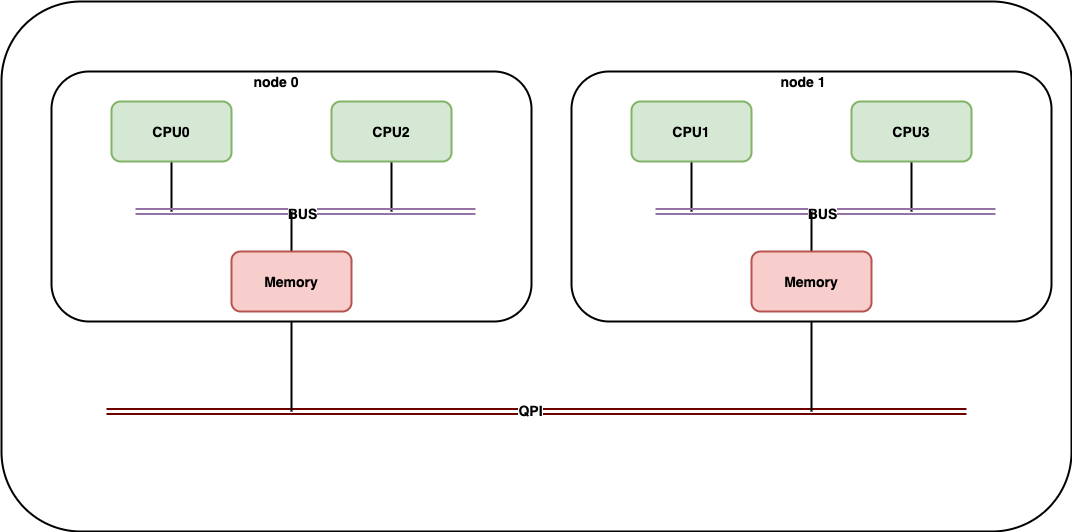

The diagram above was exported from draw.io. Its source (the exported page's mxGraphModel, read from the mxfile embedded in the PNG):
<mxGraphModel dx="1060" dy="849" grid="1" gridSize="10" guides="1" tooltips="1" connect="1" arrows="1" fold="1" page="1" pageScale="1" pageWidth="827" pageHeight="1169" math="0" shadow="0">
  <root>
    <mxCell id="0" />
    <mxCell id="1" parent="0" />
    <mxCell id="2" value="" style="rounded=1;whiteSpace=wrap;html=1;fontStyle=1;fontSize=14;strokeWidth=2;" vertex="1" parent="1">
      <mxGeometry x="50" y="60" width="1070" height="530" as="geometry" />
    </mxCell>
    <mxCell id="16" value="" style="group;fontStyle=1;fontSize=14;strokeWidth=2;" vertex="1" connectable="0" parent="1">
      <mxGeometry x="100" y="130" width="480" height="250" as="geometry" />
    </mxCell>
    <mxCell id="3" value="" style="rounded=1;whiteSpace=wrap;html=1;fontStyle=1;fontSize=14;strokeWidth=2;" vertex="1" parent="16">
      <mxGeometry width="480" height="250" as="geometry" />
    </mxCell>
    <mxCell id="11" style="edgeStyle=orthogonalEdgeStyle;rounded=0;orthogonalLoop=1;jettySize=auto;html=1;exitX=0.5;exitY=1;exitDx=0;exitDy=0;fontStyle=1;fontSize=14;strokeWidth=2;endArrow=none;endFill=0;" edge="1" parent="16" source="4">
      <mxGeometry relative="1" as="geometry">
        <mxPoint x="120" y="140" as="targetPoint" />
      </mxGeometry>
    </mxCell>
    <mxCell id="4" value="CPU0" style="rounded=1;whiteSpace=wrap;html=1;fontStyle=1;fontSize=14;strokeWidth=2;fillColor=#d5e8d4;strokeColor=#82b366;" vertex="1" parent="16">
      <mxGeometry x="60" y="30" width="120" height="60" as="geometry" />
    </mxCell>
    <mxCell id="12" style="edgeStyle=orthogonalEdgeStyle;rounded=0;orthogonalLoop=1;jettySize=auto;html=1;exitX=0.5;exitY=1;exitDx=0;exitDy=0;fontStyle=1;fontSize=14;strokeWidth=2;endArrow=none;endFill=0;" edge="1" parent="16" source="5">
      <mxGeometry relative="1" as="geometry">
        <mxPoint x="340" y="140" as="targetPoint" />
      </mxGeometry>
    </mxCell>
    <mxCell id="5" value="CPU2" style="rounded=1;whiteSpace=wrap;html=1;fontStyle=1;fontSize=14;strokeWidth=2;fillColor=#d5e8d4;strokeColor=#82b366;" vertex="1" parent="16">
      <mxGeometry x="280" y="30" width="120" height="60" as="geometry" />
    </mxCell>
    <mxCell id="8" value="" style="shape=link;html=1;fontStyle=1;fontSize=14;strokeWidth=2;fillColor=#e1d5e7;strokeColor=#9673a6;" edge="1" parent="16">
      <mxGeometry width="100" relative="1" as="geometry">
        <mxPoint x="84" y="140" as="sourcePoint" />
        <mxPoint x="424" y="140" as="targetPoint" />
      </mxGeometry>
    </mxCell>
    <mxCell id="15" value="BUS" style="edgeLabel;html=1;align=center;verticalAlign=middle;resizable=0;points=[];fontStyle=1;fontSize=14;" vertex="1" connectable="0" parent="8">
      <mxGeometry x="-0.0235" y="-1" relative="1" as="geometry">
        <mxPoint as="offset" />
      </mxGeometry>
    </mxCell>
    <mxCell id="14" style="edgeStyle=orthogonalEdgeStyle;rounded=0;orthogonalLoop=1;jettySize=auto;html=1;exitX=0.5;exitY=0;exitDx=0;exitDy=0;startArrow=none;startFill=0;endArrow=none;endFill=0;fontStyle=1;fontSize=14;strokeWidth=2;" edge="1" parent="16" source="9">
      <mxGeometry relative="1" as="geometry">
        <mxPoint x="240" y="140" as="targetPoint" />
      </mxGeometry>
    </mxCell>
    <mxCell id="9" value="Memory" style="rounded=1;whiteSpace=wrap;html=1;fontStyle=1;fontSize=14;strokeWidth=2;fillColor=#f8cecc;strokeColor=#b85450;" vertex="1" parent="16">
      <mxGeometry x="180" y="180" width="120" height="60" as="geometry" />
    </mxCell>
    <mxCell id="30" value="&lt;b&gt;node 0&lt;/b&gt;" style="text;html=1;strokeColor=none;fillColor=none;align=center;verticalAlign=middle;whiteSpace=wrap;rounded=0;fontSize=14;" vertex="1" parent="16">
      <mxGeometry x="190" width="70" height="20" as="geometry" />
    </mxCell>
    <mxCell id="17" value="" style="group;fontStyle=1;fontSize=14;strokeWidth=2;" vertex="1" connectable="0" parent="1">
      <mxGeometry x="620" y="130" width="480" height="250" as="geometry" />
    </mxCell>
    <mxCell id="18" value="" style="rounded=1;whiteSpace=wrap;html=1;fontStyle=1;fontSize=14;strokeWidth=2;" vertex="1" parent="17">
      <mxGeometry width="480" height="250" as="geometry" />
    </mxCell>
    <mxCell id="19" style="edgeStyle=orthogonalEdgeStyle;rounded=0;orthogonalLoop=1;jettySize=auto;html=1;exitX=0.5;exitY=1;exitDx=0;exitDy=0;fontStyle=1;fontSize=14;strokeWidth=2;endArrow=none;endFill=0;" edge="1" parent="17" source="20">
      <mxGeometry relative="1" as="geometry">
        <mxPoint x="120" y="140" as="targetPoint" />
      </mxGeometry>
    </mxCell>
    <mxCell id="20" value="CPU1" style="rounded=1;whiteSpace=wrap;html=1;fontStyle=1;fontSize=14;strokeWidth=2;fillColor=#d5e8d4;strokeColor=#82b366;" vertex="1" parent="17">
      <mxGeometry x="60" y="30" width="120" height="60" as="geometry" />
    </mxCell>
    <mxCell id="21" style="edgeStyle=orthogonalEdgeStyle;rounded=0;orthogonalLoop=1;jettySize=auto;html=1;exitX=0.5;exitY=1;exitDx=0;exitDy=0;fontStyle=1;fontSize=14;strokeWidth=2;endArrow=none;endFill=0;" edge="1" parent="17" source="22">
      <mxGeometry relative="1" as="geometry">
        <mxPoint x="340" y="140" as="targetPoint" />
      </mxGeometry>
    </mxCell>
    <mxCell id="22" value="CPU3" style="rounded=1;whiteSpace=wrap;html=1;fontStyle=1;fontSize=14;strokeWidth=2;fillColor=#d5e8d4;strokeColor=#82b366;" vertex="1" parent="17">
      <mxGeometry x="280" y="30" width="120" height="60" as="geometry" />
    </mxCell>
    <mxCell id="23" value="" style="shape=link;html=1;fontStyle=1;fontSize=14;strokeWidth=2;fillColor=#e1d5e7;strokeColor=#9673a6;" edge="1" parent="17">
      <mxGeometry width="100" relative="1" as="geometry">
        <mxPoint x="84" y="140" as="sourcePoint" />
        <mxPoint x="424" y="140" as="targetPoint" />
      </mxGeometry>
    </mxCell>
    <mxCell id="24" value="BUS" style="edgeLabel;html=1;align=center;verticalAlign=middle;resizable=0;points=[];fontStyle=1;fontSize=14;" vertex="1" connectable="0" parent="23">
      <mxGeometry x="-0.0235" y="-1" relative="1" as="geometry">
        <mxPoint as="offset" />
      </mxGeometry>
    </mxCell>
    <mxCell id="25" style="edgeStyle=orthogonalEdgeStyle;rounded=0;orthogonalLoop=1;jettySize=auto;html=1;exitX=0.5;exitY=0;exitDx=0;exitDy=0;startArrow=none;startFill=0;endArrow=none;endFill=0;fontStyle=1;fontSize=14;strokeWidth=2;" edge="1" parent="17" source="26">
      <mxGeometry relative="1" as="geometry">
        <mxPoint x="240" y="140" as="targetPoint" />
      </mxGeometry>
    </mxCell>
    <mxCell id="26" value="Memory" style="rounded=1;whiteSpace=wrap;html=1;fontStyle=1;fontSize=14;strokeWidth=2;fillColor=#f8cecc;strokeColor=#b85450;" vertex="1" parent="17">
      <mxGeometry x="180" y="180" width="120" height="60" as="geometry" />
    </mxCell>
    <mxCell id="31" value="&lt;b&gt;node 1&lt;/b&gt;" style="text;html=1;strokeColor=none;fillColor=none;align=center;verticalAlign=middle;whiteSpace=wrap;rounded=0;fontSize=14;" vertex="1" parent="17">
      <mxGeometry x="207" width="50" height="20" as="geometry" />
    </mxCell>
    <mxCell id="27" value="" style="shape=link;html=1;startArrow=classic;startFill=1;endArrow=none;endFill=0;fontStyle=1;fontSize=14;strokeWidth=2;fillColor=#a20025;strokeColor=#6F0000;" edge="1" parent="1">
      <mxGeometry width="100" relative="1" as="geometry">
        <mxPoint x="155" y="470" as="sourcePoint" />
        <mxPoint x="1015" y="470" as="targetPoint" />
      </mxGeometry>
    </mxCell>
    <mxCell id="29" value="QPI" style="edgeLabel;html=1;align=center;verticalAlign=middle;resizable=0;points=[];fontStyle=1;fontSize=14;" vertex="1" connectable="0" parent="27">
      <mxGeometry x="-0.0163" y="2" relative="1" as="geometry">
        <mxPoint as="offset" />
      </mxGeometry>
    </mxCell>
    <mxCell id="32" style="edgeStyle=orthogonalEdgeStyle;rounded=0;orthogonalLoop=1;jettySize=auto;html=1;exitX=0.5;exitY=1;exitDx=0;exitDy=0;startArrow=none;startFill=0;endArrow=none;endFill=0;strokeWidth=2;fontSize=14;" edge="1" parent="1" source="3">
      <mxGeometry relative="1" as="geometry">
        <mxPoint x="340" y="470" as="targetPoint" />
      </mxGeometry>
    </mxCell>
    <mxCell id="33" style="edgeStyle=orthogonalEdgeStyle;rounded=0;orthogonalLoop=1;jettySize=auto;html=1;exitX=0.5;exitY=1;exitDx=0;exitDy=0;startArrow=none;startFill=0;endArrow=none;endFill=0;strokeWidth=2;fontSize=14;" edge="1" parent="1" source="18">
      <mxGeometry relative="1" as="geometry">
        <mxPoint x="860" y="470" as="targetPoint" />
      </mxGeometry>
    </mxCell>
  </root>
</mxGraphModel>